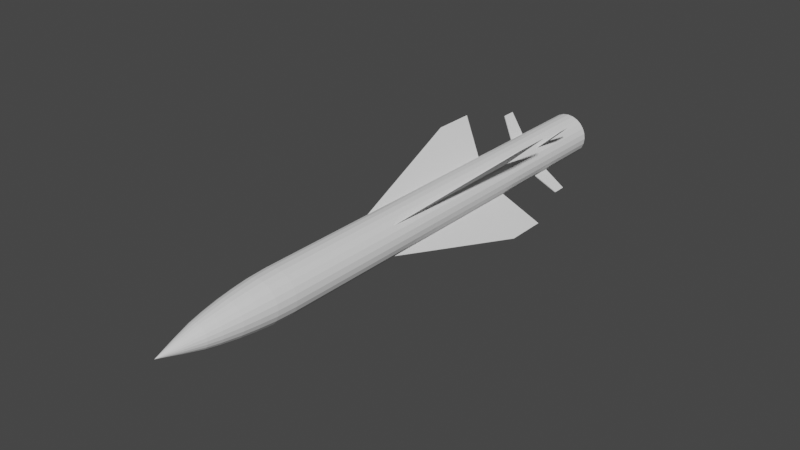 # Source: AS34_Kormoran.blend  (saved by Blender 2.90.8; exported with 4.5.12 LTS)
import bpy
from mathutils import Matrix  # noqa: F401  (used for matrix-valued properties, if any)

bpy.ops.wm.read_factory_settings(use_empty=True)
scene = bpy.context.scene
scene.name = 'Scene'

# ---- collections
col_collection = bpy.data.collections.new('Collection'); scene.collection.children.link(col_collection)
col_mesh = bpy.data.collections.new('Mesh'); scene.collection.children.link(col_mesh)
col_rig = bpy.data.collections.new('Rig'); scene.collection.children.link(col_rig)
col_collision = bpy.data.collections.new('Collision'); scene.collection.children.link(col_collision)
col_extras = bpy.data.collections.new('Extras'); scene.collection.children.link(col_extras)

# ---- world
world_world = bpy.data.worlds.new('World'); scene.world = world_world
world_world.use_nodes = True; world_world.node_tree.nodes.clear()
_N = world_world.node_tree.nodes; _L = world_world.node_tree.links
n0 = _N.new('ShaderNodeOutputWorld'); n0.name = 'World Output'; n0.location = (300, 300)
n1 = _N.new('ShaderNodeBackground'); n1.name = 'Background'; n1.location = (10, 300)
n1.inputs[0].default_value = (0.05088, 0.05088, 0.05088, 1.0)
_L.new(n1.outputs[0], n0.inputs[0])
n0.is_active_output = True
world_world.color = (0.05088, 0.05088, 0.05088)
world_world.use_sun_shadow = False
world_world.sun_shadow_jitter_overblur = 0.0

# ---- meshes
me_cylinder = bpy.data.meshes.new('Cylinder')
me_cylinder.from_pydata([(0.4958, 0.3003, 16.5), (0.6107, 0.2775, 16.5), (0.7081, 0.2124, 16.5), (0.7732, 0.1149, 16.5), (0.7961, 1.255e-06, 16.5), (0.7732, -0.1149, 16.5), (0.7081, -0.2124, 16.5), (0.6107, -0.2775, 16.5), (0.4958, -0.3003, 16.5), (0.3808, -0.2775, 16.5), (0.2834, -0.2124, 16.5), (0.2183, -0.1149, 16.5), (0.1954, 1.272e-06, 16.5), (0.2183, 0.1149, 16.5), (0.2834, 0.2124, 16.5), (0.3808, 0.2775, 16.5), (-0.4958, 0.3003, 16.5), (-0.6107, 0.2775, 16.5), (-0.7081, 0.2124, 16.5), (-0.7732, 0.1149, 16.5), (-0.7961, 1.255e-06, 16.5), (-0.7732, -0.1149, 16.5), (-0.7081, -0.2124, 16.5), (-0.6107, -0.2775, 16.5), (-0.4958, -0.3003, 16.5), (-0.3808, -0.2775, 16.5), (-0.2834, -0.2124, 16.5), (-0.2183, -0.1149, 16.5), (-0.1954, 1.272e-06, 16.5), (-0.2183, 0.1149, 16.5), (-0.2834, 0.2124, 16.5), (-0.3808, 0.2775, 16.5), (-3.791e-16, 1.0, -2.707), (3.555e-15, 1.0, 17.01), (0.2588, 0.9659, -2.707), (0.2588, 0.9659, 17.01), (0.5, 0.866, -2.707), (0.5, 0.866, 17.01), (0.7071, 0.7071, -2.707), (0.7071, 0.7071, 17.01), (0.866, 0.5, -2.707), (0.866, 0.5, 17.01), (0.9659, 0.2588, -2.707), (0.9659, 0.2588, 17.01), (1.0, -5.34e-08, -2.707), (1.0, 1.284e-06, 17.01), (0.9659, -0.2588, -2.707), (0.9659, -0.2588, 17.01), (0.866, -0.5, -2.707), (0.866, -0.5, 17.01), (0.7071, -0.7071, -2.707), (0.7071, -0.7071, 17.01), (0.5, -0.866, -2.707), (0.5, -0.866, 17.01), (0.2588, -0.9659, -2.707), (0.2588, -0.9659, 17.01), (3.894e-07, -1.0, -2.707), (3.894e-07, -1.0, 17.01), (-0.2588, -0.9659, -2.707), (-0.2588, -0.9659, 17.01), (-0.5, -0.866, -2.707), (-0.5, -0.866, 17.01), (-0.7071, -0.7071, -2.707), (-0.7071, -0.7071, 17.01), (-0.866, -0.5, -2.707), (-0.866, -0.5, 17.01), (-0.9659, -0.2588, -2.707), (-0.9659, -0.2588, 17.01), (-1.0, -5.938e-07, -2.707), (-1.0, 7.438e-07, 17.01), (-0.9659, 0.2588, -2.707), (-0.9659, 0.2588, 17.01), (-0.866, 0.5, -2.707), (-0.866, 0.5, 17.01), (-0.7071, 0.7071, -2.707), (-0.7071, 0.7071, 17.01), (-0.5, 0.866, -2.707), (-0.5, 0.866, 17.01), (-0.2588, 0.9659, -2.707), (-0.2588, 0.9659, 17.01), (1.657e-09, 0.9648, -3.624), (0.2497, 0.9319, -3.624), (0.4824, 0.8355, -3.624), (0.6822, 0.6822, -3.624), (0.8355, 0.4824, -3.624), (0.9319, 0.2497, -3.624), (0.9648, -6.355e-08, -3.624), (0.9319, -0.2497, -3.624), (0.8355, -0.4824, -3.624), (0.6822, -0.6822, -3.624), (0.4824, -0.8355, -3.624), (0.2497, -0.9319, -3.624), (3.773e-07, -0.9648, -3.624), (-0.2497, -0.9319, -3.624), (-0.4824, -0.8355, -3.624), (-0.6822, -0.6822, -3.624), (-0.8355, -0.4824, -3.624), (-0.9319, -0.2497, -3.624), (-0.9648, -5.849e-07, -3.624), (-0.9319, 0.2497, -3.624), (-0.8355, 0.4824, -3.624), (-0.6822, 0.6822, -3.624), (-0.4824, 0.8355, -3.624), (-0.2497, 0.9319, -3.624), (6.549e-09, 0.8909, -4.391), (0.2306, 0.8606, -4.391), (0.4455, 0.7716, -4.391), (0.63, 0.63, -4.391), (0.7716, 0.4455, -4.391), (0.8606, 0.2306, -4.391), (0.8909, -7.549e-08, -4.391), (0.8606, -0.2306, -4.391), (0.7716, -0.4455, -4.391), (0.63, -0.63, -4.391), (0.4455, -0.7716, -4.391), (0.2306, -0.8606, -4.391), (3.535e-07, -0.8909, -4.391), (-0.2306, -0.8606, -4.391), (-0.4455, -0.7716, -4.391), (-0.63, -0.63, -4.391), (-0.7716, -0.4455, -4.391), (-0.8606, -0.2306, -4.391), (-0.8909, -5.57e-07, -4.391), (-0.8606, 0.2306, -4.391), (-0.7716, 0.4455, -4.391), (-0.63, 0.63, -4.391), (-0.4455, 0.7716, -4.391), (-0.2306, 0.8606, -4.391), (1.07e-08, 0.8023, -5.112), (0.2077, 0.775, -5.112), (0.4012, 0.6948, -5.112), (0.5673, 0.5673, -5.112), (0.6948, 0.4012, -5.112), (0.775, 0.2077, -5.112), (0.8023, -1.006e-07, -5.112), (0.775, -0.2077, -5.112), (0.6948, -0.4012, -5.112), (0.5673, -0.5673, -5.112), (0.4012, -0.6948, -5.112), (0.2077, -0.775, -5.112), (3.231e-07, -0.8023, -5.112), (-0.2077, -0.775, -5.112), (-0.4012, -0.6948, -5.112), (-0.5673, -0.5673, -5.112), (-0.6948, -0.4012, -5.112), (-0.775, -0.2077, -5.112), (-0.8023, -5.342e-07, -5.112), (-0.775, 0.2077, -5.112), (-0.6948, 0.4012, -5.112), (-0.5673, 0.5673, -5.112), (-0.4012, 0.6948, -5.112), (-0.2077, 0.775, -5.112), (4.96e-07, 0.6657, -5.94), (0.1723, 0.643, -5.94), (0.3328, 0.5765, -5.94), (0.4707, 0.4707, -5.94), (0.5765, 0.3328, -5.94), (0.643, 0.1723, -5.94), (0.6657, -1.292e-07, -5.94), (0.643, -0.1723, -5.94), (0.5765, -0.3328, -5.94), (0.4707, -0.4707, -5.94), (0.3328, -0.5765, -5.94), (0.1723, -0.643, -5.94), (7.552e-07, -0.6657, -5.94), (-0.1723, -0.643, -5.94), (-0.3328, -0.5765, -5.94), (-0.4707, -0.4707, -5.94), (-0.5765, -0.3328, -5.94), (-0.643, -0.1723, -5.94), (-0.6657, -4.889e-07, -5.94), (-0.643, 0.1723, -5.94), (-0.5765, 0.3328, -5.94), (-0.4707, 0.4707, -5.94), (-0.3328, 0.5765, -5.94), (-0.1723, 0.643, -5.94), (2.632e-08, 0.5375, -6.567), (0.1391, 0.5192, -6.567), (0.2687, 0.4655, -6.567), (0.3801, 0.3801, -6.567), (0.4655, 0.2687, -6.567), (0.5192, 0.1391, -6.567), (0.5375, -1.409e-07, -6.567), (0.5192, -0.1391, -6.567), (0.4655, -0.2687, -6.567), (0.3801, -0.3801, -6.567), (0.2687, -0.4655, -6.567), (0.1391, -0.5192, -6.567), (2.356e-07, -0.5375, -6.567), (-0.1391, -0.5192, -6.567), (-0.2687, -0.4655, -6.567), (-0.3801, -0.3801, -6.567), (-0.4655, -0.2687, -6.567), (-0.5192, -0.1391, -6.567), (-0.5375, -4.314e-07, -6.567), (-0.5192, 0.1391, -6.567), (-0.4655, 0.2687, -6.567), (-0.3801, 0.3801, -6.567), (-0.2687, 0.4655, -6.567), (-0.1391, 0.5192, -6.567), (5.126e-07, 0.3068, -7.403), (0.07941, 0.2964, -7.403), (0.1534, 0.2657, -7.403), (0.217, 0.217, -7.403), (0.2657, 0.1534, -7.403), (0.2964, 0.07941, -7.403), (0.3068, -1.944e-07, -7.403), (0.2964, -0.07941, -7.403), (0.2657, -0.1534, -7.403), (0.217, -0.217, -7.403), (0.1534, -0.2657, -7.403), (0.07941, -0.2964, -7.403), (6.321e-07, -0.3068, -7.403), (-0.07941, -0.2964, -7.403), (-0.1534, -0.2657, -7.403), (-0.217, -0.217, -7.403), (-0.2657, -0.1534, -7.403), (-0.2964, -0.07941, -7.403), (-0.3068, -3.603e-07, -7.403), (-0.2964, 0.07941, -7.403), (-0.2657, 0.1534, -7.403), (-0.217, 0.217, -7.403), (-0.1534, 0.2657, -7.403), (-0.07941, 0.2964, -7.403), (4.657e-08, -2.668e-07, -8.42), (0.1954, 1.272e-06, 17.01), (0.2183, -0.1149, 17.01), (-0.1954, 1.272e-06, 17.01), (-0.2183, 0.1149, 17.01), (-0.2183, -0.1149, 17.01), (-0.2834, -0.2124, 17.01), (-0.2834, 0.2124, 17.01), (-0.3808, 0.2775, 17.01), (-0.3808, -0.2775, 17.01), (-0.4958, 0.3003, 17.01), (-0.4958, -0.3003, 17.01), (-0.6107, 0.2775, 17.01), (-0.7081, 0.2124, 17.01), (-0.6107, -0.2775, 17.01), (-0.7732, -0.1149, 17.01), (-0.7081, -0.2124, 17.01), (-0.7961, 1.255e-06, 17.01), (-0.7732, 0.1149, 17.01), (0.2183, 0.1149, 17.01), (0.2834, 0.2124, 17.01), (0.3808, -0.2775, 17.01), (0.2834, -0.2124, 17.01), (0.3808, 0.2775, 17.01), (0.4958, 0.3003, 17.01), (0.6107, 0.2775, 17.01), (0.6107, -0.2775, 17.01), (0.4958, -0.3003, 17.01), (0.7081, -0.2124, 17.01), (0.7081, 0.2124, 17.01), (0.7732, -0.1149, 17.01), (0.7732, 0.1149, 17.01), (0.7961, 1.255e-06, 17.01)], [], [(0, 1, 249, 248), (1, 2, 253, 249), (2, 3, 255, 253), (3, 4, 256, 255), (4, 5, 254, 256), (5, 6, 252, 254), (6, 7, 250, 252), (7, 8, 251, 250), (8, 9, 245, 251), (9, 10, 246, 245), (10, 11, 226, 246), (11, 12, 225, 226), (12, 13, 243, 225), (13, 14, 244, 243), (14, 15, 247, 244), (15, 0, 248, 247), (0, 15, 14, 13, 12, 11, 10, 9, 8, 7, 6, 5, 4, 3, 2, 1), (16, 234, 236, 17), (17, 236, 237, 18), (18, 237, 242, 19), (19, 242, 241, 20), (20, 241, 239, 21), (21, 239, 240, 22), (22, 240, 238, 23), (23, 238, 235, 24), (24, 235, 233, 25), (25, 233, 230, 26), (26, 230, 229, 27), (27, 229, 227, 28), (28, 227, 228, 29), (29, 228, 231, 30), (30, 231, 232, 31), (31, 232, 234, 16), (16, 17, 18, 19, 20, 21, 22, 23, 24, 25, 26, 27, 28, 29, 30, 31), (32, 33, 35, 34), (34, 35, 37, 36), (36, 37, 39, 38), (38, 39, 41, 40), (40, 41, 43, 42), (42, 43, 45, 44), (44, 45, 47, 46), (46, 47, 49, 48), (48, 49, 51, 50), (50, 51, 53, 52), (52, 53, 55, 54), (54, 55, 57, 56), (56, 57, 59, 58), (58, 59, 61, 60), (60, 61, 63, 62), (62, 63, 65, 64), (64, 65, 67, 66), (66, 67, 69, 68), (68, 69, 71, 70), (70, 71, 73, 72), (72, 73, 75, 74), (74, 75, 77, 76), (35, 33, 79, 77, 75, 73, 71, 69, 241, 242, 237, 236, 234, 232, 231, 228, 227, 225, 243, 244, 247, 248, 249, 253, 255, 256, 45, 43, 41, 39, 37), (76, 77, 79, 78), (78, 79, 33, 32), (40, 42, 85, 84), (80, 81, 105, 104), (50, 52, 90, 89), (60, 62, 95, 94), (70, 72, 100, 99), (36, 38, 83, 82), (46, 48, 88, 87), (32, 34, 81, 80), (56, 58, 93, 92), (66, 68, 98, 97), (76, 78, 103, 102), (42, 44, 86, 85), (52, 54, 91, 90), (62, 64, 96, 95), (72, 74, 101, 100), (38, 40, 84, 83), (48, 50, 89, 88), (58, 60, 94, 93), (68, 70, 99, 98), (78, 32, 80, 103), (34, 36, 82, 81), (44, 46, 87, 86), (54, 56, 92, 91), (64, 66, 97, 96), (74, 76, 102, 101), (108, 109, 133, 132), (95, 96, 120, 119), (88, 89, 113, 112), (103, 80, 104, 127), (81, 82, 106, 105), (96, 97, 121, 120), (89, 90, 114, 113), (82, 83, 107, 106), (97, 98, 122, 121), (90, 91, 115, 114), (83, 84, 108, 107), (98, 99, 123, 122), (91, 92, 116, 115), (84, 85, 109, 108), (99, 100, 124, 123), (92, 93, 117, 116), (85, 86, 110, 109), (100, 101, 125, 124), (93, 94, 118, 117), (86, 87, 111, 110), (101, 102, 126, 125), (94, 95, 119, 118), (87, 88, 112, 111), (102, 103, 127, 126), (143, 144, 168, 167), (123, 124, 148, 147), (116, 117, 141, 140), (109, 110, 134, 133), (124, 125, 149, 148), (117, 118, 142, 141), (110, 111, 135, 134), (125, 126, 150, 149), (118, 119, 143, 142), (111, 112, 136, 135), (126, 127, 151, 150), (104, 105, 129, 128), (119, 120, 144, 143), (112, 113, 137, 136), (127, 104, 128, 151), (105, 106, 130, 129), (120, 121, 145, 144), (113, 114, 138, 137), (106, 107, 131, 130), (121, 122, 146, 145), (114, 115, 139, 138), (107, 108, 132, 131), (122, 123, 147, 146), (115, 116, 140, 139), (156, 157, 181, 180), (136, 137, 161, 160), (151, 128, 152, 175), (129, 130, 154, 153), (144, 145, 169, 168), (137, 138, 162, 161), (130, 131, 155, 154), (145, 146, 170, 169), (138, 139, 163, 162), (131, 132, 156, 155), (146, 147, 171, 170), (139, 140, 164, 163), (132, 133, 157, 156), (147, 148, 172, 171), (140, 141, 165, 164), (133, 134, 158, 157), (148, 149, 173, 172), (141, 142, 166, 165), (134, 135, 159, 158), (149, 150, 174, 173), (142, 143, 167, 166), (135, 136, 160, 159), (150, 151, 175, 174), (128, 129, 153, 152), (184, 185, 209, 208), (171, 172, 196, 195), (164, 165, 189, 188), (157, 158, 182, 181), (172, 173, 197, 196), (165, 166, 190, 189), (158, 159, 183, 182), (173, 174, 198, 197), (166, 167, 191, 190), (159, 160, 184, 183), (174, 175, 199, 198), (152, 153, 177, 176), (167, 168, 192, 191), (160, 161, 185, 184), (175, 152, 176, 199), (153, 154, 178, 177), (168, 169, 193, 192), (161, 162, 186, 185), (154, 155, 179, 178), (169, 170, 194, 193), (162, 163, 187, 186), (155, 156, 180, 179), (170, 171, 195, 194), (163, 164, 188, 187), (219, 220, 224), (199, 176, 200, 223), (177, 178, 202, 201), (192, 193, 217, 216), (185, 186, 210, 209), (178, 179, 203, 202), (193, 194, 218, 217), (186, 187, 211, 210), (179, 180, 204, 203), (194, 195, 219, 218), (187, 188, 212, 211), (180, 181, 205, 204), (195, 196, 220, 219), (188, 189, 213, 212), (181, 182, 206, 205), (196, 197, 221, 220), (189, 190, 214, 213), (182, 183, 207, 206), (197, 198, 222, 221), (190, 191, 215, 214), (183, 184, 208, 207), (198, 199, 223, 222), (176, 177, 201, 200), (191, 192, 216, 215), (212, 213, 224), (205, 206, 224), (220, 221, 224), (213, 214, 224), (206, 207, 224), (221, 222, 224), (214, 215, 224), (207, 208, 224), (222, 223, 224), (200, 201, 224), (215, 216, 224), (208, 209, 224), (223, 200, 224), (201, 202, 224), (216, 217, 224), (209, 210, 224), (202, 203, 224), (217, 218, 224), (210, 211, 224), (203, 204, 224), (218, 219, 224), (211, 212, 224), (204, 205, 224), (45, 256, 254, 252, 250, 251, 245, 246, 226, 225, 227, 229, 230, 233, 235, 238, 240, 239, 241, 69, 67, 65, 63, 61, 59, 57, 55, 53, 51, 49, 47)])
_uv = me_cylinder.uv_layers.new(name='UVMap')
_uv.uv.foreach_set('vector', [0.5145, 0.8326, 0.5132, 0.8338, 0.4727, 0.8073, 0.4872, 0.7927, 0.5132, 0.8338, 0.5124, 0.8354, 0.4648, 0.8263, 0.4727, 0.8073, 0.5124, 0.8354, 0.5123, 0.8372, 0.4648, 0.8469, 0.4648, 0.8263, 0.5123, 0.8372, 0.5127, 0.8389, 0.4726, 0.866, 0.4648, 0.8469, 0.5127, 0.8389, 0.5138, 0.8403, 0.4871, 0.8806, 0.4726, 0.866, 0.5138, 0.8403, 0.5154, 0.8411, 0.5062, 0.8886, 0.4871, 0.8806, 0.5154, 0.8411, 0.5171, 0.8412, 0.5269, 0.8886, 0.5062, 0.8886, 0.5171, 0.8412, 0.5188, 0.8407, 0.546, 0.8807, 0.5269, 0.8886, 0.5188, 0.8407, 0.5201, 0.8395, 0.5606, 0.866, 0.546, 0.8807, 0.5201, 0.8395, 0.5209, 0.8379, 0.5685, 0.847, 0.5606, 0.866, 0.5209, 0.8379, 0.521, 0.8361, 0.5685, 0.8263, 0.5685, 0.847, 0.521, 0.8361, 0.5205, 0.8344, 0.5606, 0.8072, 0.5685, 0.8263, 0.5205, 0.8344, 0.5194, 0.833, 0.546, 0.7926, 0.5606, 0.8072, 0.5194, 0.833, 0.5178, 0.8322, 0.5269, 0.7847, 0.546, 0.7926, 0.5178, 0.8322, 0.5161, 0.832, 0.5062, 0.7847, 0.5269, 0.7847, 0.5161, 0.832, 0.5145, 0.8326, 0.4872, 0.7927, 0.5062, 0.7847, 0.6345, 0.6791, 0.6414, 0.6722, 0.6504, 0.6685, 0.6602, 0.6685, 0.6692, 0.6722, 0.6761, 0.6791, 0.6798, 0.6882, 0.6798, 0.6979, 0.6761, 0.7069, 0.6692, 0.7139, 0.6602, 0.7176, 0.6504, 0.7176, 0.6414, 0.7139, 0.6345, 0.7069, 0.6307, 0.6979, 0.6307, 0.6882, 0.6175, 0.8395, 0.577, 0.866, 0.5692, 0.847, 0.6167, 0.8379, 0.6167, 0.8379, 0.5692, 0.847, 0.5692, 0.8264, 0.6166, 0.8361, 0.6166, 0.8361, 0.5692, 0.8264, 0.577, 0.8073, 0.6172, 0.8344, 0.6172, 0.8344, 0.577, 0.8073, 0.5915, 0.7927, 0.6183, 0.833, 0.6183, 0.833, 0.5915, 0.7927, 0.6106, 0.7847, 0.6198, 0.8322, 0.6198, 0.8322, 0.6106, 0.7847, 0.6313, 0.7847, 0.6215, 0.832, 0.6215, 0.832, 0.6313, 0.7847, 0.6504, 0.7926, 0.6232, 0.8326, 0.6232, 0.8326, 0.6504, 0.7926, 0.665, 0.8072, 0.6245, 0.8338, 0.6245, 0.8338, 0.665, 0.8072, 0.6729, 0.8263, 0.6253, 0.8354, 0.6253, 0.8354, 0.6729, 0.8263, 0.6729, 0.8469, 0.6254, 0.8372, 0.6254, 0.8372, 0.6729, 0.8469, 0.665, 0.866, 0.6248, 0.8389, 0.6248, 0.8389, 0.665, 0.866, 0.6505, 0.8806, 0.6238, 0.8403, 0.6238, 0.8403, 0.6505, 0.8806, 0.6314, 0.8886, 0.6222, 0.8411, 0.6222, 0.8411, 0.6314, 0.8886, 0.6107, 0.8886, 0.6205, 0.8412, 0.6205, 0.8412, 0.6107, 0.8886, 0.5916, 0.8807, 0.6189, 0.8407, 0.6189, 0.8407, 0.5916, 0.8807, 0.577, 0.866, 0.6175, 0.8395, 0.6414, 0.6641, 0.6345, 0.6572, 0.6307, 0.6481, 0.6307, 0.6384, 0.6345, 0.6294, 0.6414, 0.6224, 0.6504, 0.6187, 0.6602, 0.6187, 0.6692, 0.6224, 0.6761, 0.6294, 0.6798, 0.6384, 0.6798, 0.6481, 0.6761, 0.6572, 0.6692, 0.6641, 0.6602, 0.6678, 0.6504, 0.6678, 0.4202, 0.0002327, 0.4202, 0.9994, 0.4027, 0.9994, 0.4027, 0.0002973, 0.4027, 0.0002973, 0.4027, 0.9994, 0.3853, 0.9995, 0.3853, 0.000362, 0.3853, 0.000362, 0.3853, 0.9995, 0.3678, 0.9996, 0.3678, 0.0004266, 0.3678, 0.0004266, 0.3678, 0.9996, 0.3504, 0.9996, 0.3504, 0.0004912, 0.3504, 0.0004912, 0.3504, 0.9996, 0.333, 0.9997, 0.333, 0.0005559, 0.333, 0.0005559, 0.333, 0.9997, 0.3155, 0.9998, 0.3155, 0.0006205, 0.3151, 0.0002327, 0.3151, 0.9994, 0.2976, 0.9994, 0.2976, 0.0002973, 0.2976, 0.0002973, 0.2976, 0.9994, 0.2802, 0.9995, 0.2802, 0.0003619, 0.2802, 0.0003619, 0.2802, 0.9995, 0.2627, 0.9996, 0.2627, 0.0004265, 0.2627, 0.0004265, 0.2627, 0.9996, 0.2453, 0.9996, 0.2453, 0.0004912, 0.2453, 0.0004912, 0.2453, 0.9996, 0.2279, 0.9997, 0.2279, 0.0005558, 0.2279, 0.0005558, 0.2279, 0.9997, 0.2104, 0.9998, 0.2104, 0.0006205, 0.0002327, 0.9998, 0.0002328, 0.0006205, 0.01767, 0.0005559, 0.01767, 0.9997, 0.01767, 0.9997, 0.01767, 0.0005559, 0.03511, 0.0004912, 0.03511, 0.9996, 0.03511, 0.9996, 0.03511, 0.0004912, 0.05255, 0.0004267, 0.05255, 0.9996, 0.05255, 0.9996, 0.05255, 0.0004267, 0.06999, 0.000362, 0.06999, 0.9995, 0.06999, 0.9995, 0.06999, 0.000362, 0.08743, 0.0002973, 0.08743, 0.9994, 0.08743, 0.9994, 0.08743, 0.0002973, 0.1049, 0.0002327, 0.1049, 0.9994, 0.21, 0.0002327, 0.21, 0.9994, 0.1925, 0.9994, 0.1925, 0.0002973, 0.1925, 0.0002973, 0.1925, 0.9994, 0.1751, 0.9995, 0.1751, 0.000362, 0.1751, 0.000362, 0.1751, 0.9995, 0.1576, 0.9996, 0.1576, 0.0004266, 0.1576, 0.0004266, 0.1576, 0.9996, 0.1402, 0.9996, 0.1402, 0.0004912, 0.5365, 0.784, 0.5155, 0.7784, 0.4967, 0.7675, 0.4813, 0.7521, 0.4704, 0.7333, 0.4648, 0.7122, 0.4648, 0.6905, 0.4704, 0.6695, 0.4861, 0.676, 0.4842, 0.6855, 0.4861, 0.6951, 0.4915, 0.7032, 0.4997, 0.7087, 0.5092, 0.7106, 0.5188, 0.7087, 0.5269, 0.7032, 0.5324, 0.6951, 0.5625, 0.7076, 0.5606, 0.7172, 0.5625, 0.7267, 0.5679, 0.7349, 0.576, 0.7403, 0.5856, 0.7422, 0.5952, 0.7403, 0.6033, 0.7349, 0.6087, 0.7267, 0.6244, 0.7333, 0.6136, 0.7521, 0.5982, 0.7675, 0.5793, 0.7784, 0.5583, 0.784, 0.1402, 0.0004912, 0.1402, 0.9996, 0.1228, 0.9997, 0.1228, 0.0005559, 0.1228, 0.0005559, 0.1228, 0.9997, 0.1053, 0.9998, 0.1053, 0.0006205, 0.9481, 0.4418, 0.9475, 0.4638, 0.8707, 0.4611, 0.8715, 0.4401, 0.8707, 0.3564, 0.8715, 0.3774, 0.8074, 0.3799, 0.8062, 0.3605, 0.9484, 0.5521, 0.9481, 0.5741, 0.8715, 0.5724, 0.8719, 0.5515, 0.9484, 0.2656, 0.9484, 0.2875, 0.8719, 0.2869, 0.8719, 0.2661, 0.9481, 0.1114, 0.9484, 0.1333, 0.8719, 0.1338, 0.8715, 0.1128, 0.9484, 0.3979, 0.9484, 0.4198, 0.8719, 0.4192, 0.8719, 0.3984, 0.9481, 0.5083, 0.9484, 0.5302, 0.8719, 0.5307, 0.8715, 0.5097, 0.9476, 0.3541, 0.9481, 0.376, 0.8715, 0.3774, 0.8707, 0.3564, 0.9476, 0.2218, 0.9481, 0.2437, 0.8715, 0.2451, 0.8707, 0.2241, 0.9475, 0.3315, 0.9466, 0.3534, 0.8695, 0.3498, 0.8707, 0.3288, 0.9481, 0.1772, 0.9475, 0.1992, 0.8707, 0.1965, 0.8715, 0.1755, 0.9475, 0.4638, 0.9466, 0.4857, 0.8695, 0.4821, 0.8707, 0.4611, 0.9481, 0.5741, 0.9475, 0.5961, 0.8707, 0.5934, 0.8715, 0.5724, 0.9484, 0.2875, 0.9481, 0.3095, 0.8715, 0.3078, 0.8719, 0.2869, 0.9484, 0.1333, 0.9484, 0.1552, 0.8719, 0.1546, 0.8719, 0.1338, 0.9484, 0.4198, 0.9481, 0.4418, 0.8715, 0.4401, 0.8719, 0.4192, 0.9484, 0.5302, 0.9484, 0.5521, 0.8719, 0.5515, 0.8719, 0.5307, 0.9481, 0.2437, 0.9484, 0.2656, 0.8719, 0.2661, 0.8715, 0.2451, 0.9476, 0.08951, 0.9481, 0.1114, 0.8715, 0.1128, 0.8707, 0.0918, 0.9475, 0.1992, 0.9466, 0.2211, 0.8695, 0.2175, 0.8707, 0.1965, 0.9481, 0.376, 0.9484, 0.3979, 0.8719, 0.3984, 0.8715, 0.3774, 0.9476, 0.4864, 0.9481, 0.5083, 0.8715, 0.5097, 0.8707, 0.4887, 0.9475, 0.5961, 0.9466, 0.618, 0.8695, 0.6144, 0.8707, 0.5934, 0.9481, 0.3095, 0.9475, 0.3315, 0.8707, 0.3288, 0.8715, 0.3078, 0.9484, 0.1552, 0.9481, 0.1772, 0.8715, 0.1755, 0.8719, 0.1546, 0.8076, 0.438, 0.8066, 0.4574, 0.7462, 0.4529, 0.7473, 0.4355, 0.8719, 0.2869, 0.8715, 0.3078, 0.8076, 0.3057, 0.8081, 0.2864, 0.8719, 0.5307, 0.8719, 0.5515, 0.8081, 0.551, 0.808, 0.5316, 0.8707, 0.1965, 0.8695, 0.2175, 0.8051, 0.2122, 0.8066, 0.1928, 0.8715, 0.3774, 0.8719, 0.3984, 0.808, 0.3993, 0.8074, 0.3799, 0.8715, 0.3078, 0.8707, 0.3288, 0.8066, 0.3251, 0.8076, 0.3057, 0.8719, 0.5515, 0.8715, 0.5724, 0.8076, 0.5703, 0.8081, 0.551, 0.8719, 0.3984, 0.8719, 0.4192, 0.8081, 0.4187, 0.808, 0.3993, 0.8707, 0.3288, 0.8695, 0.3498, 0.8051, 0.3445, 0.8066, 0.3251, 0.8715, 0.5724, 0.8707, 0.5934, 0.8066, 0.5897, 0.8076, 0.5703, 0.8719, 0.4192, 0.8715, 0.4401, 0.8076, 0.438, 0.8081, 0.4187, 0.8707, 0.0918, 0.8715, 0.1128, 0.8074, 0.1153, 0.8062, 0.09588, 0.8707, 0.5934, 0.8695, 0.6144, 0.8051, 0.6091, 0.8066, 0.5897, 0.8715, 0.4401, 0.8707, 0.4611, 0.8066, 0.4574, 0.8076, 0.438, 0.8715, 0.1128, 0.8719, 0.1338, 0.808, 0.1347, 0.8074, 0.1153, 0.8707, 0.2241, 0.8715, 0.2451, 0.8074, 0.2476, 0.8062, 0.2282, 0.8707, 0.4611, 0.8695, 0.4821, 0.8051, 0.4768, 0.8066, 0.4574, 0.8719, 0.1338, 0.8719, 0.1546, 0.8081, 0.1541, 0.808, 0.1347, 0.8715, 0.2451, 0.8719, 0.2661, 0.808, 0.267, 0.8074, 0.2476, 0.8707, 0.4887, 0.8715, 0.5097, 0.8074, 0.5122, 0.8062, 0.4928, 0.8719, 0.1546, 0.8715, 0.1755, 0.8076, 0.1734, 0.8081, 0.1541, 0.8719, 0.2661, 0.8719, 0.2869, 0.8081, 0.2864, 0.808, 0.267, 0.8715, 0.5097, 0.8719, 0.5307, 0.808, 0.5316, 0.8074, 0.5122, 0.8715, 0.1755, 0.8707, 0.1965, 0.8066, 0.1928, 0.8076, 0.1734, 0.7478, 0.2858, 0.7473, 0.3032, 0.6778, 0.2995, 0.6783, 0.2851, 0.8074, 0.1153, 0.808, 0.1347, 0.7477, 0.1361, 0.7469, 0.1187, 0.8062, 0.2282, 0.8074, 0.2476, 0.7469, 0.251, 0.7454, 0.2335, 0.8066, 0.4574, 0.8051, 0.4768, 0.7444, 0.4703, 0.7462, 0.4529, 0.808, 0.1347, 0.8081, 0.1541, 0.7478, 0.1535, 0.7477, 0.1361, 0.8074, 0.2476, 0.808, 0.267, 0.7477, 0.2684, 0.7469, 0.251, 0.8062, 0.4928, 0.8074, 0.5122, 0.7469, 0.5156, 0.7454, 0.4981, 0.8081, 0.1541, 0.8076, 0.1734, 0.7473, 0.1709, 0.7478, 0.1535, 0.808, 0.267, 0.8081, 0.2864, 0.7478, 0.2858, 0.7477, 0.2684, 0.8074, 0.5122, 0.808, 0.5316, 0.7477, 0.533, 0.7469, 0.5156, 0.8076, 0.1734, 0.8066, 0.1928, 0.7462, 0.1883, 0.7473, 0.1709, 0.8062, 0.3605, 0.8074, 0.3799, 0.7469, 0.3833, 0.7454, 0.3658, 0.8081, 0.2864, 0.8076, 0.3057, 0.7473, 0.3032, 0.7478, 0.2858, 0.808, 0.5316, 0.8081, 0.551, 0.7478, 0.5504, 0.7477, 0.533, 0.8066, 0.1928, 0.8051, 0.2122, 0.7444, 0.2057, 0.7462, 0.1883, 0.8074, 0.3799, 0.808, 0.3993, 0.7477, 0.4007, 0.7469, 0.3833, 0.8076, 0.3057, 0.8066, 0.3251, 0.7462, 0.3206, 0.7473, 0.3032, 0.8081, 0.551, 0.8076, 0.5703, 0.7473, 0.5678, 0.7478, 0.5504, 0.808, 0.3993, 0.8081, 0.4187, 0.7478, 0.4181, 0.7477, 0.4007, 0.8066, 0.3251, 0.8051, 0.3445, 0.7444, 0.338, 0.7462, 0.3206, 0.8076, 0.5703, 0.8066, 0.5897, 0.7462, 0.5852, 0.7473, 0.5678, 0.8081, 0.4187, 0.8076, 0.438, 0.7473, 0.4355, 0.7478, 0.4181, 0.8062, 0.09588, 0.8074, 0.1153, 0.7469, 0.1187, 0.7454, 0.1012, 0.8066, 0.5897, 0.8051, 0.6091, 0.7444, 0.6026, 0.7462, 0.5852, 0.6778, 0.4318, 0.6766, 0.4463, 0.6237, 0.4401, 0.6249, 0.4285, 0.7477, 0.533, 0.7478, 0.5504, 0.6783, 0.5497, 0.6781, 0.5353, 0.7462, 0.1883, 0.7444, 0.2057, 0.6747, 0.1961, 0.6766, 0.1817, 0.7469, 0.3833, 0.7477, 0.4007, 0.6781, 0.403, 0.6772, 0.3885, 0.7473, 0.3032, 0.7462, 0.3206, 0.6766, 0.314, 0.6778, 0.2995, 0.7478, 0.5504, 0.7473, 0.5678, 0.6778, 0.5641, 0.6783, 0.5497, 0.7477, 0.4007, 0.7478, 0.4181, 0.6783, 0.4174, 0.6781, 0.403, 0.7462, 0.3206, 0.7444, 0.338, 0.6747, 0.3284, 0.6766, 0.314, 0.7473, 0.5678, 0.7462, 0.5852, 0.6766, 0.5786, 0.6778, 0.5641, 0.7478, 0.4181, 0.7473, 0.4355, 0.6778, 0.4318, 0.6783, 0.4174, 0.7454, 0.1012, 0.7469, 0.1187, 0.6772, 0.1239, 0.6756, 0.1095, 0.7462, 0.5852, 0.7444, 0.6026, 0.6747, 0.593, 0.6766, 0.5786, 0.7473, 0.4355, 0.7462, 0.4529, 0.6766, 0.4463, 0.6778, 0.4318, 0.7469, 0.1187, 0.7477, 0.1361, 0.6781, 0.1384, 0.6772, 0.1239, 0.7454, 0.2335, 0.7469, 0.251, 0.6772, 0.2562, 0.6756, 0.2418, 0.7462, 0.4529, 0.7444, 0.4703, 0.6747, 0.4607, 0.6766, 0.4463, 0.7477, 0.1361, 0.7478, 0.1535, 0.6783, 0.1528, 0.6781, 0.1384, 0.7469, 0.251, 0.7477, 0.2684, 0.6781, 0.2707, 0.6772, 0.2562, 0.7454, 0.4981, 0.7469, 0.5156, 0.6772, 0.5208, 0.6756, 0.5064, 0.7478, 0.1535, 0.7473, 0.1709, 0.6778, 0.1672, 0.6783, 0.1528, 0.7477, 0.2684, 0.7478, 0.2858, 0.6783, 0.2851, 0.6781, 0.2707, 0.7469, 0.5156, 0.7477, 0.533, 0.6781, 0.5353, 0.6772, 0.5208, 0.7473, 0.1709, 0.7462, 0.1883, 0.6766, 0.1817, 0.6778, 0.1672, 0.7454, 0.3658, 0.7469, 0.3833, 0.6772, 0.3885, 0.6756, 0.3741, 0.6251, 0.5376, 0.6253, 0.5492, 0.5534, 0.5485, 0.5533, 0.5418, 0.6772, 0.1239, 0.6781, 0.1384, 0.6251, 0.1407, 0.6242, 0.1291, 0.6756, 0.2418, 0.6772, 0.2562, 0.6242, 0.2614, 0.6225, 0.2498, 0.6766, 0.4463, 0.6747, 0.4607, 0.6218, 0.4516, 0.6237, 0.4401, 0.6781, 0.1384, 0.6783, 0.1528, 0.6253, 0.1523, 0.6251, 0.1407, 0.6772, 0.2562, 0.6781, 0.2707, 0.6251, 0.273, 0.6242, 0.2614, 0.6756, 0.5064, 0.6772, 0.5208, 0.6242, 0.526, 0.6225, 0.5144, 0.6783, 0.1528, 0.6778, 0.1672, 0.6249, 0.1639, 0.6253, 0.1523, 0.6781, 0.2707, 0.6783, 0.2851, 0.6253, 0.2846, 0.6251, 0.273, 0.6772, 0.5208, 0.6781, 0.5353, 0.6251, 0.5376, 0.6242, 0.526, 0.6778, 0.1672, 0.6766, 0.1817, 0.6237, 0.1755, 0.6249, 0.1639, 0.6756, 0.3741, 0.6772, 0.3885, 0.6242, 0.3937, 0.6225, 0.3821, 0.6783, 0.2851, 0.6778, 0.2995, 0.6249, 0.2962, 0.6253, 0.2846, 0.6781, 0.5353, 0.6783, 0.5497, 0.6253, 0.5492, 0.6251, 0.5376, 0.6766, 0.1817, 0.6747, 0.1961, 0.6218, 0.187, 0.6237, 0.1755, 0.6772, 0.3885, 0.6781, 0.403, 0.6251, 0.4053, 0.6242, 0.3937, 0.6778, 0.2995, 0.6766, 0.314, 0.6237, 0.3078, 0.6249, 0.2962, 0.6783, 0.5497, 0.6778, 0.5641, 0.6249, 0.5608, 0.6253, 0.5492, 0.6781, 0.403, 0.6783, 0.4174, 0.6253, 0.4169, 0.6251, 0.4053, 0.6766, 0.314, 0.6747, 0.3284, 0.6218, 0.3193, 0.6237, 0.3078, 0.6778, 0.5641, 0.6766, 0.5786, 0.6237, 0.5724, 0.6249, 0.5608, 0.6783, 0.4174, 0.6778, 0.4318, 0.6249, 0.4285, 0.6253, 0.4169, 0.6756, 0.1095, 0.6772, 0.1239, 0.6242, 0.1291, 0.6225, 0.1175, 0.6766, 0.5786, 0.6747, 0.593, 0.6218, 0.5839, 0.6237, 0.5724, 0.5526, 0.1383, 0.5533, 0.1449, 0.4648, 0.1507, 0.6237, 0.1755, 0.6218, 0.187, 0.5511, 0.1715, 0.5524, 0.1649, 0.6242, 0.3937, 0.6251, 0.4053, 0.5533, 0.4095, 0.5526, 0.4029, 0.6249, 0.2962, 0.6237, 0.3078, 0.5524, 0.2972, 0.5531, 0.2906, 0.6253, 0.5492, 0.6249, 0.5608, 0.5531, 0.5552, 0.5534, 0.5485, 0.6251, 0.4053, 0.6253, 0.4169, 0.5534, 0.4162, 0.5533, 0.4095, 0.6237, 0.3078, 0.6218, 0.3193, 0.5511, 0.3038, 0.5524, 0.2972, 0.6249, 0.5608, 0.6237, 0.5724, 0.5524, 0.5618, 0.5531, 0.5552, 0.6253, 0.4169, 0.6249, 0.4285, 0.5531, 0.4229, 0.5534, 0.4162, 0.6225, 0.1175, 0.6242, 0.1291, 0.5526, 0.1383, 0.5515, 0.1317, 0.6237, 0.5724, 0.6218, 0.5839, 0.5511, 0.5684, 0.5524, 0.5618, 0.6249, 0.4285, 0.6237, 0.4401, 0.5524, 0.4295, 0.5531, 0.4229, 0.6242, 0.1291, 0.6251, 0.1407, 0.5533, 0.1449, 0.5526, 0.1383, 0.6225, 0.2498, 0.6242, 0.2614, 0.5526, 0.2706, 0.5515, 0.264, 0.6237, 0.4401, 0.6218, 0.4516, 0.5511, 0.4361, 0.5524, 0.4295, 0.6251, 0.1407, 0.6253, 0.1523, 0.5534, 0.1516, 0.5533, 0.1449, 0.6242, 0.2614, 0.6251, 0.273, 0.5533, 0.2772, 0.5526, 0.2706, 0.6225, 0.5144, 0.6242, 0.526, 0.5526, 0.5352, 0.5515, 0.5286, 0.6253, 0.1523, 0.6249, 0.1639, 0.5531, 0.1583, 0.5534, 0.1516, 0.6251, 0.273, 0.6253, 0.2846, 0.5534, 0.2839, 0.5533, 0.2772, 0.6242, 0.526, 0.6251, 0.5376, 0.5533, 0.5418, 0.5526, 0.5352, 0.6249, 0.1639, 0.6237, 0.1755, 0.5524, 0.1649, 0.5531, 0.1583, 0.6225, 0.3821, 0.6242, 0.3937, 0.5526, 0.4029, 0.5515, 0.3963, 0.6253, 0.2846, 0.6249, 0.2962, 0.5531, 0.2906, 0.5534, 0.2839, 0.5515, 0.264, 0.5526, 0.2706, 0.4648, 0.283, 0.5524, 0.4295, 0.5511, 0.4361, 0.4648, 0.4153, 0.5533, 0.1449, 0.5534, 0.1516, 0.4648, 0.1507, 0.5526, 0.2706, 0.5533, 0.2772, 0.4648, 0.283, 0.5515, 0.5286, 0.5526, 0.5352, 0.4648, 0.5476, 0.5534, 0.1516, 0.5531, 0.1583, 0.4648, 0.1507, 0.5533, 0.2772, 0.5534, 0.2839, 0.4648, 0.283, 0.5526, 0.5352, 0.5533, 0.5418, 0.4648, 0.5476, 0.5531, 0.1583, 0.5524, 0.1649, 0.4648, 0.1507, 0.5515, 0.3963, 0.5526, 0.4029, 0.4648, 0.4153, 0.5534, 0.2839, 0.5531, 0.2906, 0.4648, 0.283, 0.5533, 0.5418, 0.5534, 0.5485, 0.4648, 0.5476, 0.5524, 0.1649, 0.5511, 0.1715, 0.4648, 0.1507, 0.5526, 0.4029, 0.5533, 0.4095, 0.4648, 0.4153, 0.5531, 0.2906, 0.5524, 0.2972, 0.4648, 0.283, 0.5534, 0.5485, 0.5531, 0.5552, 0.4648, 0.5476, 0.5533, 0.4095, 0.5534, 0.4162, 0.4648, 0.4153, 0.5524, 0.2972, 0.5511, 0.3038, 0.4648, 0.283, 0.5531, 0.5552, 0.5524, 0.5618, 0.4648, 0.5476, 0.5534, 0.4162, 0.5531, 0.4229, 0.4648, 0.4153, 0.5515, 0.1317, 0.5526, 0.1383, 0.4648, 0.1507, 0.5524, 0.5618, 0.5511, 0.5684, 0.4648, 0.5476, 0.5531, 0.4229, 0.5524, 0.4295, 0.4648, 0.4153, 0.6244, 0.7333, 0.6087, 0.7267, 0.6106, 0.7172, 0.6087, 0.7076, 0.6033, 0.6995, 0.5952, 0.694, 0.5856, 0.6921, 0.576, 0.694, 0.5679, 0.6995, 0.5625, 0.7076, 0.5324, 0.6951, 0.5343, 0.6855, 0.5324, 0.676, 0.5269, 0.6678, 0.5188, 0.6624, 0.5092, 0.6605, 0.4997, 0.6624, 0.4915, 0.6678, 0.4861, 0.676, 0.4704, 0.6695, 0.4813, 0.6506, 0.4967, 0.6352, 0.5155, 0.6243, 0.5365, 0.6187, 0.5583, 0.6187, 0.5793, 0.6243, 0.5982, 0.6352, 0.6136, 0.6506, 0.6244, 0.6695, 0.6301, 0.6905, 0.6301, 0.7122])
me_cylinder.use_remesh_preserve_volume = False
me_cylinder.use_remesh_preserve_attributes = False
me_cylinder.use_mirror_vertex_groups = False
me_cylinder.update()
me_cube_003 = bpy.data.meshes.new('Cube.003')
me_cube_003.from_pydata([(-1.0, 2.904, 0.9399), (-1.0, 9.134, 2.799), (-1.0, 10.1, 0.9399), (-1.0, 10.97, 2.799), (1.0, 2.904, 0.9399), (1.0, 9.134, 2.799), (1.0, 10.1, 0.9399), (1.0, 10.97, 2.799), (-1.0, 12.57, 0.9399), (-1.0, 13.11, 2.04), (-1.0, 13.43, 0.9399), (-1.0, 13.71, 2.04), (1.0, 12.57, 0.9399), (1.0, 13.11, 2.04), (1.0, 13.43, 0.9399), (1.0, 13.71, 2.04), (-1.0, 2.904, -0.9399), (-1.0, 9.134, -2.799), (-1.0, 10.1, -0.9399), (-1.0, 10.97, -2.799), (1.0, 2.904, -0.9399), (1.0, 9.134, -2.799), (1.0, 10.1, -0.9399), (1.0, 10.97, -2.799), (-1.0, 12.57, -0.9399), (-1.0, 13.11, -2.04), (-1.0, 13.43, -0.9399), (-1.0, 13.71, -2.04), (1.0, 12.57, -0.9399), (1.0, 13.11, -2.04), (1.0, 13.43, -0.9399), (1.0, 13.71, -2.04), (-46.99, 2.904, -0.02), (-140.0, 9.134, -0.02), (-46.99, 10.1, -0.02), (-140.0, 10.97, -0.02), (-46.99, 2.904, 0.02), (-140.0, 9.134, 0.02), (-46.99, 10.1, 0.02), (-140.0, 10.97, 0.02), (-46.99, 12.57, -0.02), (-102.0, 13.11, -0.02), (-46.99, 13.43, -0.02), (-102.0, 13.71, -0.02), (-46.99, 12.57, 0.02), (-102.0, 13.11, 0.02), (-46.99, 13.43, 0.02), (-102.0, 13.71, 0.02), (46.99, 2.904, -0.02), (140.0, 9.134, -0.02), (46.99, 10.1, -0.02), (140.0, 10.97, -0.02), (46.99, 2.904, 0.02), (140.0, 9.134, 0.02), (46.99, 10.1, 0.02), (140.0, 10.97, 0.02), (46.99, 12.57, -0.02), (102.0, 13.11, -0.02), (46.99, 13.43, -0.02), (102.0, 13.71, -0.02), (46.99, 12.57, 0.02), (102.0, 13.11, 0.02), (46.99, 13.43, 0.02), (102.0, 13.71, 0.02)], [], [(0, 1, 3, 2), (2, 3, 7, 6), (6, 7, 5, 4), (4, 5, 1, 0), (2, 6, 4, 0), (7, 3, 1, 5), (8, 9, 11, 10), (10, 11, 15, 14), (14, 15, 13, 12), (12, 13, 9, 8), (10, 14, 12, 8), (15, 11, 9, 13), (16, 18, 19, 17), (18, 22, 23, 19), (22, 20, 21, 23), (20, 16, 17, 21), (18, 16, 20, 22), (23, 21, 17, 19), (24, 26, 27, 25), (26, 30, 31, 27), (30, 28, 29, 31), (28, 24, 25, 29), (26, 24, 28, 30), (31, 29, 25, 27), (32, 33, 35, 34), (34, 35, 39, 38), (38, 39, 37, 36), (36, 37, 33, 32), (34, 38, 36, 32), (39, 35, 33, 37), (40, 41, 43, 42), (42, 43, 47, 46), (46, 47, 45, 44), (44, 45, 41, 40), (42, 46, 44, 40), (47, 43, 41, 45), (48, 50, 51, 49), (50, 54, 55, 51), (54, 52, 53, 55), (52, 48, 49, 53), (50, 48, 52, 54), (55, 53, 49, 51), (56, 58, 59, 57), (58, 62, 63, 59), (62, 60, 61, 63), (60, 56, 57, 61), (58, 56, 60, 62), (63, 61, 57, 59)])
_uv = me_cube_003.uv_layers.new(name='UVMap')
_uv.uv.foreach_set('vector', [0.9054, 0.2614, 0.856, 0.1944, 0.856, 0.1746, 0.9054, 0.184, 0.856, 0.3481, 0.9054, 0.3481, 0.9054, 0.3696, 0.856, 0.3696, 0.9054, 0.3387, 0.856, 0.3481, 0.856, 0.3283, 0.9054, 0.2614, 0.856, 0.1746, 0.856, 0.1071, 0.9092, 0.1071, 0.9092, 0.1746, 0.9623, 0.1547, 0.9092, 0.1547, 0.9092, 0.07733, 0.9623, 0.07733, 0.856, 0.08732, 0.9092, 0.08732, 0.9092, 0.1071, 0.856, 0.1071, 0.9092, 0.1691, 0.916, 0.1562, 0.9314, 0.1547, 0.9314, 0.1668, 0.8853, 0.3911, 0.856, 0.3911, 0.856, 0.3696, 0.8853, 0.3696, 0.9931, 0.1027, 0.9931, 0.1148, 0.9776, 0.1133, 0.9708, 0.1004, 0.9708, 0.0, 1.0, 0.0, 1.0, 0.0215, 0.9708, 0.0215, 0.9708, 0.06449, 0.9708, 0.04299, 0.9937, 0.04299, 0.9937, 0.06449, 0.9596, 0.3696, 0.9596, 0.3911, 0.9437, 0.3911, 0.9437, 0.3696, 0.9548, 0.2614, 0.9548, 0.3387, 0.9054, 0.3481, 0.9054, 0.3283, 0.9548, 0.3481, 0.9548, 0.3696, 0.9054, 0.3696, 0.9054, 0.3481, 0.9548, 0.184, 0.9548, 0.2614, 0.9054, 0.1944, 0.9054, 0.1746, 0.9092, 0.08732, 0.856, 0.08732, 0.856, 0.01975, 0.9092, 0.01975, 0.9623, 0.0, 0.9623, 0.07733, 0.9092, 0.07733, 0.9092, 0.0, 0.9092, 0.0, 0.9092, 0.01975, 0.856, 0.01975, 0.856, 1.025e-08, 0.9708, 0.08599, 0.9931, 0.08823, 0.9931, 0.1004, 0.9776, 0.09886, 0.9145, 0.3696, 0.9145, 0.3911, 0.8853, 0.3911, 0.8853, 0.3696, 0.9537, 0.1668, 0.9314, 0.1691, 0.9383, 0.1562, 0.9537, 0.1547, 0.9437, 0.3696, 0.9437, 0.3911, 0.9145, 0.3911, 0.9145, 0.3696, 0.9937, 0.04299, 0.9708, 0.04299, 0.9708, 0.0215, 0.9937, 0.0215, 0.9708, 0.06449, 0.9867, 0.06449, 0.9867, 0.08599, 0.9708, 0.08599, 0.0, 1.0, 0.1423, 0.0001848, 0.1911, 0.0, 0.1911, 0.9993, 0.9644, 0.0, 0.9644, 0.9992, 0.9633, 0.9992, 0.9633, 0.0, 0.5732, 0.0007237, 0.5732, 1.0, 0.5244, 0.9998, 0.3821, 0.0, 0.9644, 0.9992, 0.9644, 0.0, 0.9655, 0.0, 0.9655, 0.9992, 0.9559, 0.252, 0.9548, 0.252, 0.9548, 0.1746, 0.9559, 0.1746, 0.9548, 0.1547, 0.9558, 0.1547, 0.9558, 0.1744, 0.9548, 0.1744, 0.7643, 0.5914, 0.7713, 3.19e-05, 0.7872, 0.0, 0.7872, 0.5914, 0.9676, 0.0, 0.9676, 0.5914, 0.9665, 0.5914, 0.9665, 0.0, 0.8331, 4.609e-05, 0.8331, 0.5914, 0.8172, 0.5914, 0.8101, 0.0, 0.9687, 0.5914, 0.9687, 0.0, 0.9697, 0.0, 0.9697, 0.5914, 0.9559, 0.348, 0.9548, 0.348, 0.9548, 0.3387, 0.9559, 0.3387, 0.9548, 0.3545, 0.9559, 0.3545, 0.9559, 0.361, 0.9548, 0.361, 0.5732, 0.0, 0.7643, 0.0007237, 0.7643, 1.0, 0.7155, 0.9998, 0.9633, 0.9992, 0.9623, 0.9992, 0.9623, 0.0, 0.9633, 0.0, 0.3821, 0.9993, 0.1911, 1.0, 0.3333, 0.0001848, 0.3821, 0.0, 0.9655, 0.0, 0.9665, 0.0, 0.9665, 0.9992, 0.9655, 0.9992, 0.9559, 0.252, 0.9559, 0.3294, 0.9548, 0.3294, 0.9548, 0.252, 0.9537, 0.1744, 0.9537, 0.1547, 0.9548, 0.1547, 0.9548, 0.1744, 0.7872, 0.0, 0.8101, 4.609e-05, 0.8101, 0.5914, 0.7942, 0.5914, 0.9687, 0.5914, 0.9676, 0.5914, 0.9676, 0.0, 0.9687, 0.0, 0.856, 0.5914, 0.8331, 0.5914, 0.8401, 3.198e-05, 0.856, 0.0, 0.9697, 0.0, 0.9708, 0.0, 0.9708, 0.5914, 0.9697, 0.5914, 0.9559, 0.3294, 0.9559, 0.3387, 0.9548, 0.3387, 0.9548, 0.3294, 0.9548, 0.3545, 0.9548, 0.3481, 0.9559, 0.3481, 0.9559, 0.3545])
me_cube_003.use_remesh_preserve_volume = False
me_cube_003.use_remesh_preserve_attributes = False
me_cube_003.use_mirror_vertex_groups = False
me_cube_003.update()

# ---- objects
ob_body = bpy.data.objects.new('Body', me_cylinder)
ob_fins = bpy.data.objects.new('Fins', me_cube_003)

# ---- transforms, parenting, visibility, modifiers, constraints
ob_body.location = (0.0, -0.7001, 0.0)
ob_body.rotation_euler = (-1.571, -2.22e-16, 2.22e-16)
ob_body.scale = (0.1729, 0.1729, 0.1729)
ob_body.lineart.crease_threshold = 0.0
ob_fins.location = (0.0, -0.7001, 0.0)
ob_fins.rotation_euler = (-1.9e-07, 2.356, 5.565e-08)
ob_fins.scale = (0.003637, 0.1819, 0.1819)
ob_fins.lineart.crease_threshold = 0.0

# ---- collection membership
col_collection.objects.link(ob_body)
col_collection.objects.link(ob_fins)

# ---- scene / render settings (as saved in the file)
scene.frame_start = 1; scene.frame_end = 250; scene.frame_set(0)
scene.render.engine = 'BLENDER_EEVEE_NEXT'
scene.cycles.use_denoising = False
scene.cycles.samples = 128
scene.cycles.sampling_pattern = 'TABULATED_SOBOL'
scene.cycles.use_adaptive_sampling = False
scene.cycles.use_light_tree = False
scene.view_settings.view_transform = 'Filmic'
bpy.context.view_layer.update()

# ---- added for rendering (the .blend has no active camera and no usable light): camera, sun
cam_auto = bpy.data.cameras.new('AutoCamera')
cam_auto.lens = 50.0
cam_auto.sensor_width = 36.0
cam_auto.clip_end = 1000.0
ob_auto_camera = bpy.data.objects.new('AutoCamera', cam_auto)
scene.collection.objects.link(ob_auto_camera)
ob_auto_camera.location = (4.48346, -5.33756, 3.58677)
ob_auto_camera.rotation_euler = (1.09748, -7.21219e-08, 0.694738)
scene.camera = ob_auto_camera
light_auto_sun = bpy.data.lights.new('AutoSun', 'SUN')
light_auto_sun.energy = 3.0
light_auto_sun.angle = 0.0523599
ob_auto_sun = bpy.data.objects.new('AutoSun', light_auto_sun)
scene.collection.objects.link(ob_auto_sun)
ob_auto_sun.rotation_euler = (0.872665, 0.174533, 0.523599)
bpy.context.view_layer.update()

